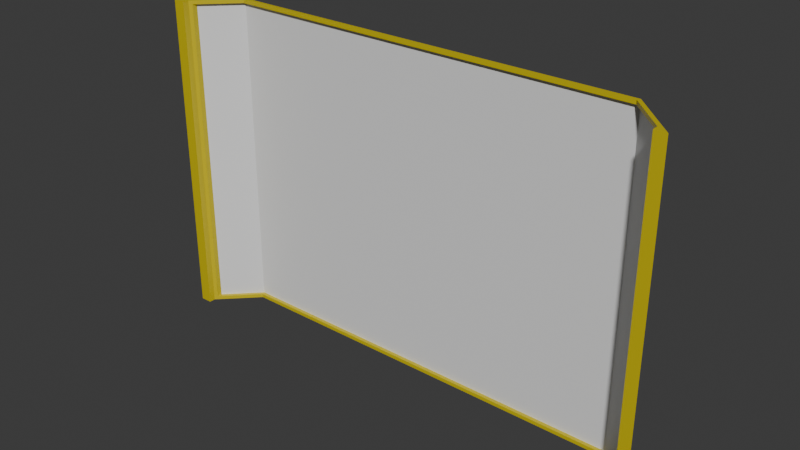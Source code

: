 # Source: window_panoramic_11x1x7.blend  (saved by Blender 4.2.67; exported with 4.5.12 LTS)
import bpy
from mathutils import Matrix  # noqa: F401  (used for matrix-valued properties, if any)

bpy.ops.wm.read_factory_settings(use_empty=True)
scene = bpy.context.scene
scene.name = 'Scene'

# ---- collections
col_collection = bpy.data.collections.new('Collection'); scene.collection.children.link(col_collection)

# ---- materials (node trees are filled in below, after node groups)
mat_material = bpy.data.materials.new('Material')
mat_material.alpha_threshold = 0.0
mat_material.roughness = 0.5
mat_material.line_color = (0.0, 0.0, 0.0, 1.0)
mat_paintable = bpy.data.materials.new('paintable')
mat_paintable_1 = bpy.data.materials.new('paintable-1')
mat_paintable_2 = bpy.data.materials.new('paintable-2')
mat_materialglass = bpy.data.materials.new('MATERIALglass')

# ---- material node trees
mat_material.use_nodes = True; mat_material.node_tree.nodes.clear()
_N = mat_material.node_tree.nodes; _L = mat_material.node_tree.links
n0 = _N.new('ShaderNodeOutputMaterial'); n0.name = 'Material Output'; n0.location = (300, 300)
n1 = _N.new('ShaderNodeBsdfPrincipled'); n1.name = 'Principled BSDF'; n1.location = (10, 300)
n1.inputs[3].default_value = 1.45
_L.new(n1.outputs[0], n0.inputs[0])
n0.is_active_output = True
mat_paintable.use_nodes = True; mat_paintable.node_tree.nodes.clear()
_N = mat_paintable.node_tree.nodes; _L = mat_paintable.node_tree.links
n0 = _N.new('ShaderNodeBsdfPrincipled'); n0.name = 'プリンシプルBSDF'; n0.location = (10, 300)
n0.inputs[0].default_value = (1.0, 0.4969, 0.0, 1.0)
n1 = _N.new('ShaderNodeOutputMaterial'); n1.name = 'マテリアル出力'; n1.location = (300, 300)
_L.new(n0.outputs[0], n1.inputs[0])
n1.is_active_output = True
mat_paintable_1.use_nodes = True; mat_paintable_1.node_tree.nodes.clear()
_N = mat_paintable_1.node_tree.nodes; _L = mat_paintable_1.node_tree.links
n0 = _N.new('ShaderNodeBsdfPrincipled'); n0.name = 'プリンシプルBSDF'; n0.location = (10, 300)
n0.inputs[0].default_value = (0.6105, 0.491, 0.0, 1.0)
n1 = _N.new('ShaderNodeOutputMaterial'); n1.name = 'マテリアル出力'; n1.location = (300, 300)
_L.new(n0.outputs[0], n1.inputs[0])
n1.is_active_output = True
mat_paintable_2.use_nodes = True; mat_paintable_2.node_tree.nodes.clear()
_N = mat_paintable_2.node_tree.nodes; _L = mat_paintable_2.node_tree.links
n0 = _N.new('ShaderNodeBsdfPrincipled'); n0.name = 'プリンシプルBSDF'; n0.location = (10, 300)
n0.inputs[0].default_value = (0.2159, 0.491, 0.0, 1.0)
n1 = _N.new('ShaderNodeOutputMaterial'); n1.name = 'マテリアル出力'; n1.location = (300, 300)
_L.new(n0.outputs[0], n1.inputs[0])
n1.is_active_output = True
mat_materialglass.use_nodes = True; mat_materialglass.node_tree.nodes.clear()
_N = mat_materialglass.node_tree.nodes; _L = mat_materialglass.node_tree.links
n0 = _N.new('ShaderNodeBsdfPrincipled'); n0.name = 'プリンシプルBSDF'; n0.location = (10, 300)
n1 = _N.new('ShaderNodeOutputMaterial'); n1.name = 'マテリアル出力'; n1.location = (300, 300)
_L.new(n0.outputs[0], n1.inputs[0])
n1.is_active_output = True

# ---- world
world_world = bpy.data.worlds.new('World'); scene.world = world_world
world_world.use_nodes = True; world_world.node_tree.nodes.clear()
_N = world_world.node_tree.nodes; _L = world_world.node_tree.links
n0 = _N.new('ShaderNodeOutputWorld'); n0.name = 'World Output'; n0.location = (300, 300)
n1 = _N.new('ShaderNodeBackground'); n1.name = 'Background'; n1.location = (10, 300)
n1.inputs[0].default_value = (0.05088, 0.05088, 0.05088, 1.0)
_L.new(n1.outputs[0], n0.inputs[0])
n0.is_active_output = True
world_world.color = (0.05088, 0.05088, 0.05088)
world_world.sun_shadow_jitter_overblur = 0.0

# ---- meshes
me_cube = bpy.data.meshes.new('Cube')
me_cube.from_pydata([(1.125, 0.125, -0.105), (1.375, -0.125, -0.125), (-1.125, 0.125, -0.105), (-1.375, -0.125, -0.125), (-1.298, -0.04836, -0.105), (-1.312, -0.125, -0.125), (1.298, -0.04836, -0.105), (1.312, -0.125, -0.125), (1.117, 0.105, -0.105), (-1.117, 0.105, -0.105), (-1.298, -0.07664, -0.105), (1.298, -0.07664, -0.105), (1.125, 0.125, 1.605), (1.375, -0.125, 1.625), (-1.125, 0.125, 1.605), (-1.375, -0.125, 1.625), (-1.298, -0.04836, 1.605), (-1.312, -0.125, 1.625), (1.298, -0.04836, 1.605), (1.312, -0.125, 1.625), (1.117, 0.105, 1.605), (-1.117, 0.105, 1.605), (-1.298, -0.07664, 1.605), (1.298, -0.07664, 1.605), (1.125, 0.125, -0.125), (-1.125, 0.125, -0.125), (-1.312, -0.0625, -0.125), (1.312, -0.0625, -0.125), (1.125, 0.125, 1.625), (-1.125, 0.125, 1.625), (-1.312, -0.0625, 1.625), (1.312, -0.0625, 1.625), (1.117, 0.105, -0.125), (-1.117, 0.105, -0.125), (1.312, -0.09078, -0.125), (-1.312, -0.09078, -0.125), (1.117, 0.105, 1.625), (-1.117, 0.105, 1.625), (1.312, -0.09078, 1.625), (-1.312, -0.09078, 1.625)], [], [(27, 34, 32, 24), (32, 33, 25, 24), (33, 35, 26, 25), (7, 34, 27, 1), (26, 35, 5, 3), (31, 28, 36, 38), (36, 28, 29, 37), (37, 29, 30, 39), (19, 13, 31, 38), (30, 15, 17, 39), (2, 14, 12, 0), (35, 39, 17, 5), (4, 16, 22, 10), (5, 17, 15, 3), (4, 16, 14, 2), (1, 13, 19, 7), (7, 19, 38, 34), (0, 12, 18, 6), (0, 2, 9, 8), (10, 9, 2, 4), (27, 31, 13, 1), (3, 15, 30, 26), (0, 24, 25, 2), (2, 25, 26, 4), (6, 27, 24, 0), (14, 29, 28, 12), (16, 30, 29, 14), (12, 28, 31, 18), (4, 26, 30, 16), (18, 31, 27, 6), (9, 33, 32, 8), (8, 32, 34, 11), (10, 35, 33, 9), (20, 36, 37, 21), (23, 38, 36, 20), (21, 37, 39, 22), (22, 39, 35, 10), (11, 34, 38, 23), (6, 0, 8, 11), (11, 23, 18, 6), (23, 20, 12, 18), (20, 21, 14, 12), (16, 14, 21, 22)])
me_cube.polygons.foreach_set('material_index', [2, 2, 2, 2, 2, 2, 2, 2, 2, 2, 4, 2, 2, 2, 4, 2, 2, 4, 2, 2, 3, 3, 1, 1, 1, 1, 1, 1, 1, 1, 2, 2, 2, 2, 2, 2, 2, 2, 2, 2, 2, 2, 2])
_uv = me_cube.uv_layers.new(name='UVMap')
_uv.uv.foreach_set('vector', [0.0, 0.0, 0.0, 0.0, 0.0, 0.0, 0.0, 0.0, 0.0, 0.0, 0.0, 0.0, 0.0, 0.0, 0.0, 0.0, 0.0, 0.0, 0.0, 0.0, 0.0, 0.0, 0.0, 0.0, 0.0, 0.0, 0.0, 0.0, 0.0, 0.0, 0.0, 0.0, 0.0, 0.0, 0.0, 0.0, 0.0, 0.0, 0.0, 0.0, 0.0, 0.0, 0.0, 0.0, 0.0, 0.0, 0.0, 0.0, 0.0, 0.0, 0.0, 0.0, 0.0, 0.0, 0.0, 0.0, 0.0, 0.0, 0.0, 0.0, 0.0, 0.0, 0.0, 0.0, 0.0, 0.0, 0.0, 0.0, 0.0, 0.0, 0.0, 0.0, 0.0, 0.0, 0.0, 0.0, 0.0, 0.0, 0.0, 0.0, 0.0, 0.0, 0.0, 0.0, 0.0, 0.0, 0.0, 0.0, 0.0, 0.0, 0.0, 0.0, 0.0, 0.0, 0.0, 0.0, 0.0, 0.0, 0.0, 0.0, 0.0, 0.0, 0.0, 0.0, 0.0, 0.0, 0.0, 0.0, 0.0, 0.0, 0.0, 0.0, 0.0, 0.0, 0.0, 0.0, 0.0, 0.0, 0.0, 0.0, 0.0, 0.0, 0.0, 0.0, 0.0, 0.0, 0.0, 0.0, 0.0, 0.0, 0.0, 0.0, 0.0, 0.0, 0.0, 0.0, 0.0, 0.0, 0.0, 0.0, 0.0, 0.0, 0.0, 0.0, 0.0, 0.0, 0.0, 0.0, 0.0, 0.0, 0.0, 0.0, 0.0, 0.0, 0.0, 0.0, 0.0, 0.0, 0.0, 0.0, 0.0, 0.0, 0.0, 0.0, 0.0, 0.0, 0.0, 0.0, 0.0, 0.0, 0.0, 0.0, 0.0, 0.0, 0.0, 0.0, 0.0, 0.0, 0.0, 0.0, 0.0, 0.0, 0.0, 0.0, 0.0, 0.0, 0.0, 0.0, 0.0, 0.0, 0.0, 0.0, 0.0, 0.0, 0.0, 0.0, 0.0, 0.0, 0.0, 0.0, 0.0, 0.0, 0.0, 0.0, 0.0, 0.0, 0.0, 0.0, 0.0, 0.0, 0.0, 0.0, 0.0, 0.0, 0.0, 0.0, 0.0, 0.0, 0.0, 0.0, 0.0, 0.0, 0.0, 0.0, 0.0, 0.0, 0.0, 0.0, 0.0, 0.0, 0.0, 0.0, 0.0, 0.0, 0.0, 0.0, 0.0, 0.0, 0.0, 0.0, 0.0, 0.0, 0.0, 0.0, 0.0, 0.0, 0.0, 0.0, 0.0, 0.0, 0.0, 0.0, 0.0, 0.0, 0.0, 0.0, 0.0, 0.0, 0.0, 0.0, 0.0, 0.0, 0.0, 0.0, 0.0, 0.0, 0.0, 0.0, 0.0, 0.0, 0.0, 0.0, 0.0, 0.0, 0.0, 0.0, 0.0, 0.0, 0.0, 0.0, 0.0, 0.0, 0.0, 0.0, 0.0, 0.0, 0.0, 0.0, 0.0, 0.0, 0.0, 0.0, 0.0, 0.0, 0.0, 0.0, 0.0, 0.0, 0.0, 0.0, 0.0, 0.0, 0.0, 0.0, 0.0, 0.0, 0.0, 0.0, 0.0, 0.0, 0.0, 0.0, 0.0, 0.0, 0.0, 0.0, 0.0, 0.0, 0.0, 0.0, 0.0, 0.0, 0.0, 0.0, 0.0, 0.0, 0.0, 0.0, 0.0, 0.0, 0.0, 0.0, 0.0, 0.0, 0.0, 0.0, 0.0, 0.0, 0.0, 0.0, 0.0, 0.0, 0.0, 0.0])
me_cube.materials.append(mat_material)
me_cube.materials.append(mat_paintable)
me_cube.materials.append(mat_paintable_1)
me_cube.materials.append(mat_paintable_2)
me_cube.materials.append(mat_materialglass)
me_cube.use_mirror_vertex_groups = False
me_cube.update()

# ---- objects
ob_cube = bpy.data.objects.new('Cube', me_cube)

# ---- transforms, parenting, visibility, modifiers, constraints
ob_cube.location = (0.0, 0.0, 0.0)
ob_cube.lock_rotations_4d = False
ob_cube.empty_display_type = 'ARROWS'
ob_cube.lineart.crease_threshold = 0.0

# ---- collection membership
col_collection.objects.link(ob_cube)

# ---- scene / render settings (as saved in the file)
scene.frame_start = 1; scene.frame_end = 250; scene.frame_set(1)
scene.render.engine = 'BLENDER_EEVEE_NEXT'
bpy.context.view_layer.update()

# ---- added for rendering (the .blend has no active camera and no usable light): camera, sun
cam_auto = bpy.data.cameras.new('AutoCamera')
cam_auto.lens = 50.0
cam_auto.sensor_width = 36.0
cam_auto.clip_end = 1000.0
ob_auto_camera = bpy.data.objects.new('AutoCamera', cam_auto)
scene.collection.objects.link(ob_auto_camera)
ob_auto_camera.location = (3.02472, -3.62966, 3.16978)
ob_auto_camera.rotation_euler = (1.09748, -7.21219e-08, 0.694738)
scene.camera = ob_auto_camera
light_auto_sun = bpy.data.lights.new('AutoSun', 'SUN')
light_auto_sun.energy = 3.0
light_auto_sun.angle = 0.0523599
ob_auto_sun = bpy.data.objects.new('AutoSun', light_auto_sun)
scene.collection.objects.link(ob_auto_sun)
ob_auto_sun.rotation_euler = (0.872665, 0.174533, 0.523599)
bpy.context.view_layer.update()
